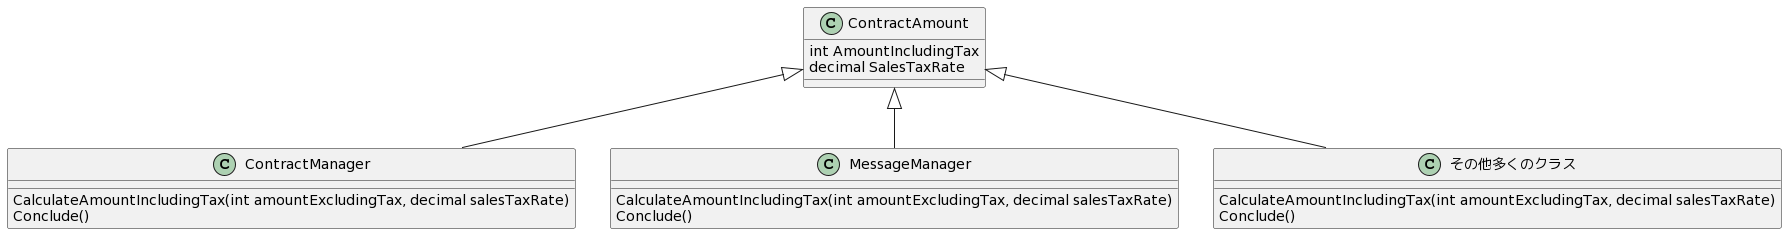

The diagram above was rendered by PlantUML. Its source (embedded in the PNG):
@startuml
class ContractAmount{
  int AmountIncludingTax
  decimal SalesTaxRate
}

class ContractManager{
  CalculateAmountIncludingTax(int amountExcludingTax, decimal salesTaxRate)
  Conclude()
}


class MessageManager{
  CalculateAmountIncludingTax(int amountExcludingTax, decimal salesTaxRate)
  Conclude()
}

class その他多くのクラス{
  CalculateAmountIncludingTax(int amountExcludingTax, decimal salesTaxRate)
  Conclude()
}

ContractAmount <|-- ContractManager
ContractAmount <|-- MessageManager
ContractAmount <|-- その他多くのクラス
@enduml